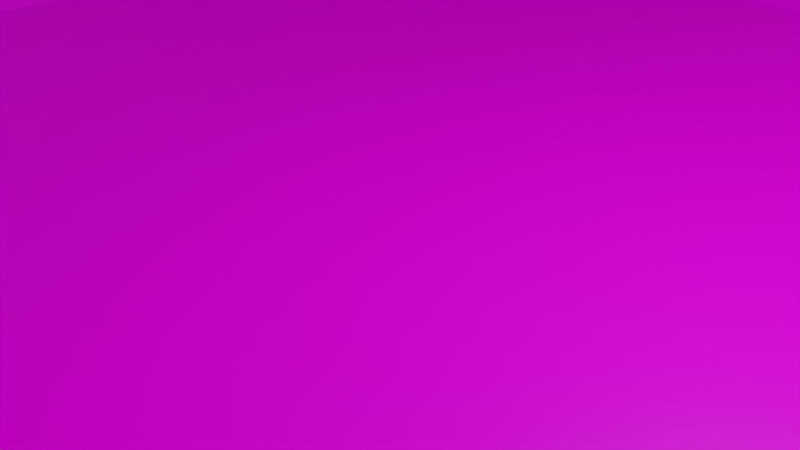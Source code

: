 # Source: untitled.blend  (saved by Blender 3.1.7; exported with 4.5.12 LTS)
import bpy
from mathutils import Matrix  # noqa: F401  (used for matrix-valued properties, if any)

bpy.ops.wm.read_factory_settings(use_empty=True)
scene = bpy.context.scene
scene.name = 'Scene'

# ---- collections
col_collection = bpy.data.collections.new('Collection'); scene.collection.children.link(col_collection)

# ---- images (referenced by path relative to the original .blend; pixels are not part of the script)
import os
ASSET_DIR = os.environ.get("B2B_ASSET_DIR", "")  # directory of the original .blend (textures are referenced by path, not embedded)
HERE = os.path.dirname(os.path.abspath(__file__))  # packed textures are extracted next to this script under _unpacked/

def load_image(name, relpath, width, height, colorspace="sRGB"):
    """Load a texture the original file referenced (path relative to the .blend, or extracted next to this script)."""
    p = next((c for c in (os.path.join(HERE, relpath), os.path.join(ASSET_DIR, relpath)) if relpath and os.path.exists(c)), "")
    if p:
        img = bpy.data.images.load(p, check_existing=True)
        img.name = name
    else:  # same state as the original file: an image datablock whose file is absent (Cycles renders it pink)
        img = bpy.data.images.new(name, width, height)
        img.source = "FILE"
        img.filepath = "//" + (relpath or name)
    img.colorspace_settings.name = colorspace
    return img
img_back_png = load_image('back.png', 'back.png', 1024, 1024, 'sRGB')

# ---- materials (node trees are filled in below, after node groups)
mat_material = bpy.data.materials.new('Material')
mat_material.alpha_threshold = 0.0
mat_material.use_transparent_shadow = False
mat_material.line_color = (0.0, 0.0, 0.0, 1.0)

# ---- material node trees
mat_material.use_nodes = True; mat_material.node_tree.nodes.clear()
_N = mat_material.node_tree.nodes; _L = mat_material.node_tree.links
n0 = _N.new('ShaderNodeOutputMaterial'); n0.name = 'Material Output'; n0.location = (300, 300)
n1 = _N.new('ShaderNodeBsdfPrincipled'); n1.name = 'Principled BSDF'; n1.location = (10, 300)
n1.distribution = 'GGX'
n1.subsurface_method = 'RANDOM_WALK_SKIN'
n1.inputs[2].default_value = 0.4
n1.inputs[3].default_value = 1.45
n1.inputs[27].default_value = (0.0, 0.0, 0.0, 1.0)
n1.inputs[28].default_value = 1.0
n2 = _N.new('ShaderNodeTexImage'); n2.name = '画像テクスチャ'; n2.location = (-280, 280)
n2.image = img_back_png
_L.new(n1.outputs[0], n0.inputs[0])
_L.new(n2.outputs[0], n1.inputs[0])
n0.is_active_output = True

# ---- world
world_world = bpy.data.worlds.new('World'); scene.world = world_world
world_world.use_nodes = True; world_world.node_tree.nodes.clear()
_N = world_world.node_tree.nodes; _L = world_world.node_tree.links
n0 = _N.new('ShaderNodeOutputWorld'); n0.name = 'World Output'; n0.location = (300, 300)
n1 = _N.new('ShaderNodeBackground'); n1.name = 'Background'; n1.location = (10, 300)
n1.inputs[0].default_value = (0.05088, 0.05088, 0.05088, 1.0)
_L.new(n1.outputs[0], n0.inputs[0])
n0.is_active_output = True
world_world.color = (0.05088, 0.05088, 0.05088)
world_world.use_sun_shadow = False
world_world.sun_shadow_jitter_overblur = 0.0

# ---- cameras
cam_camera = bpy.data.cameras.new('Camera')
cam_camera.clip_end = 100.0
cam_camera.ortho_scale = 7.314

# ---- lights
light_light = bpy.data.lights.new('Light', 'POINT')
light_light.transmission_factor = 0.0
light_light.energy = 1000.0
light_light.shadow_soft_size = 0.1
light_light.shadow_maximum_resolution = 0.006
light_light.use_absolute_resolution = True

# ---- meshes
me_cube = bpy.data.meshes.new('Cube')
me_cube.from_pydata([(1.0, 1.0, 1.0), (1.0, 1.0, -1.0), (1.0, -1.0, 1.0), (1.0, -1.0, -1.0), (-1.0, 1.0, 1.0), (-1.0, 1.0, -1.0), (-1.0, -1.0, 1.0), (-1.0, -1.0, -1.0), (1.0, 1.0, -0.03278), (-1.0, -1.0, -0.03278), (1.0, -1.0, -0.03278), (-1.0, 1.0, -0.03278)], [], [(4, 2, 0), (2, 9, 10), (6, 11, 9), (1, 7, 5), (0, 10, 8), (4, 8, 11), (11, 1, 5), (8, 3, 1), (9, 5, 7), (10, 7, 3), (4, 6, 2), (2, 6, 9), (6, 4, 11), (1, 3, 7), (0, 2, 10), (4, 0, 8), (11, 8, 1), (8, 10, 3), (9, 11, 5), (10, 9, 7)])
_uv = me_cube.uv_layers.new(name='UVMap')
_uv.uv.foreach_set('vector', [1.0, 6.549e-06, 1.025e-05, 1.0, 5.944e-06, -1.067e-06, 1.0, 5.418e-07, 1.997e-06, 1.0, 1.336e-05, 1.046e-05, 1.0, 1.321e-05, 1.009e-05, 1.0, 1.263e-05, 1.029e-05, 1.0, 5.418e-07, 9.38e-06, 1.0, 1.447e-06, 6.597e-06, 1.0, 1.018e-05, 1.094e-05, 1.0, 1.117e-05, 9.822e-06, 1.0, 3.3e-06, 1.026e-05, 1.0, 6.472e-06, 1.913e-06, 1.0, 1.214e-05, 1.238e-05, 1.0, 3.993e-06, 8.563e-06, 1.0, 9.267e-08, 1.108e-05, 1.0, -5.667e-06, 5.986e-06, 0.9994, -0.001515, 9.008e-06, 1.0, 8.499e-06, 1.821e-06, 1.0, -3.179e-07, 3.418e-06, 1.0, 1.18e-05, 9.041e-07, 1.0, 6.549e-06, 1.0, 1.0, 1.025e-05, 1.0, 1.0, 5.418e-07, 1.0, 1.0, 1.997e-06, 1.0, 1.0, 1.321e-05, 1.0, 1.0, 1.009e-05, 1.0, 1.0, 5.418e-07, 1.0, 1.0, 9.38e-06, 1.0, 1.0, 1.018e-05, 1.0, 1.0, 1.094e-05, 1.0, 1.0, 3.3e-06, 1.0, 1.0, 1.026e-05, 1.0, 1.0, 1.214e-05, 1.0, 1.0, 1.238e-05, 1.0, 1.0, 9.267e-08, 1.0, 1.0, 1.108e-05, 1.0, 0.9994, -0.001515, 1.0, 1.0, 9.008e-06, 1.0, 1.0, -3.179e-07, 1.0, 1.0, 3.418e-06, 1.0])
me_cube.materials.append(mat_material)
me_cube.use_remesh_preserve_volume = False
me_cube.use_remesh_preserve_attributes = False
me_cube.use_mirror_vertex_groups = False
me_cube.update()

# ---- objects
ob_cube = bpy.data.objects.new('Cube', me_cube)
ob_light = bpy.data.objects.new('Light', light_light)
ob_camera = bpy.data.objects.new('Camera', cam_camera)

# ---- transforms, parenting, visibility, modifiers, constraints
ob_cube.location = (0.0, 0.0, 20.0)
ob_cube.scale = (10.0, 10.0, 20.0)
ob_cube.lock_rotations_4d = False
ob_cube.empty_display_type = 'ARROWS'
ob_cube.lineart.crease_threshold = 0.0
ob_light.location = (4.076, 1.005, 5.904)
ob_light.rotation_euler = (0.6503, 0.05522, 1.866)
ob_light.lock_rotations_4d = False
ob_light.empty_display_type = 'ARROWS'
ob_light.color = (0.0, 0.0, 0.0, 0.0)
ob_light.lineart.crease_threshold = 0.0
ob_camera.location = (7.359, -6.926, 4.958)
ob_camera.rotation_euler = (1.109, 0.0, 0.8149)
ob_camera.lock_rotations_4d = False
ob_camera.empty_display_type = 'ARROWS'
ob_camera.color = (0.0, 0.0, 0.0, 0.0)
ob_camera.display_type = 'WIRE'
ob_camera.lineart.crease_threshold = 0.0

# ---- collection membership
col_collection.objects.link(ob_cube)
col_collection.objects.link(ob_light)
col_collection.objects.link(ob_camera)

# ---- scene / render settings (as saved in the file)
scene.camera = ob_camera
scene.frame_start = 1; scene.frame_end = 250; scene.frame_set(1)
scene.render.engine = 'BLENDER_EEVEE_NEXT'
scene.cycles.sampling_pattern = 'TABULATED_SOBOL'
scene.cycles.use_light_tree = False
scene.view_settings.view_transform = 'Filmic'
bpy.context.view_layer.update()
